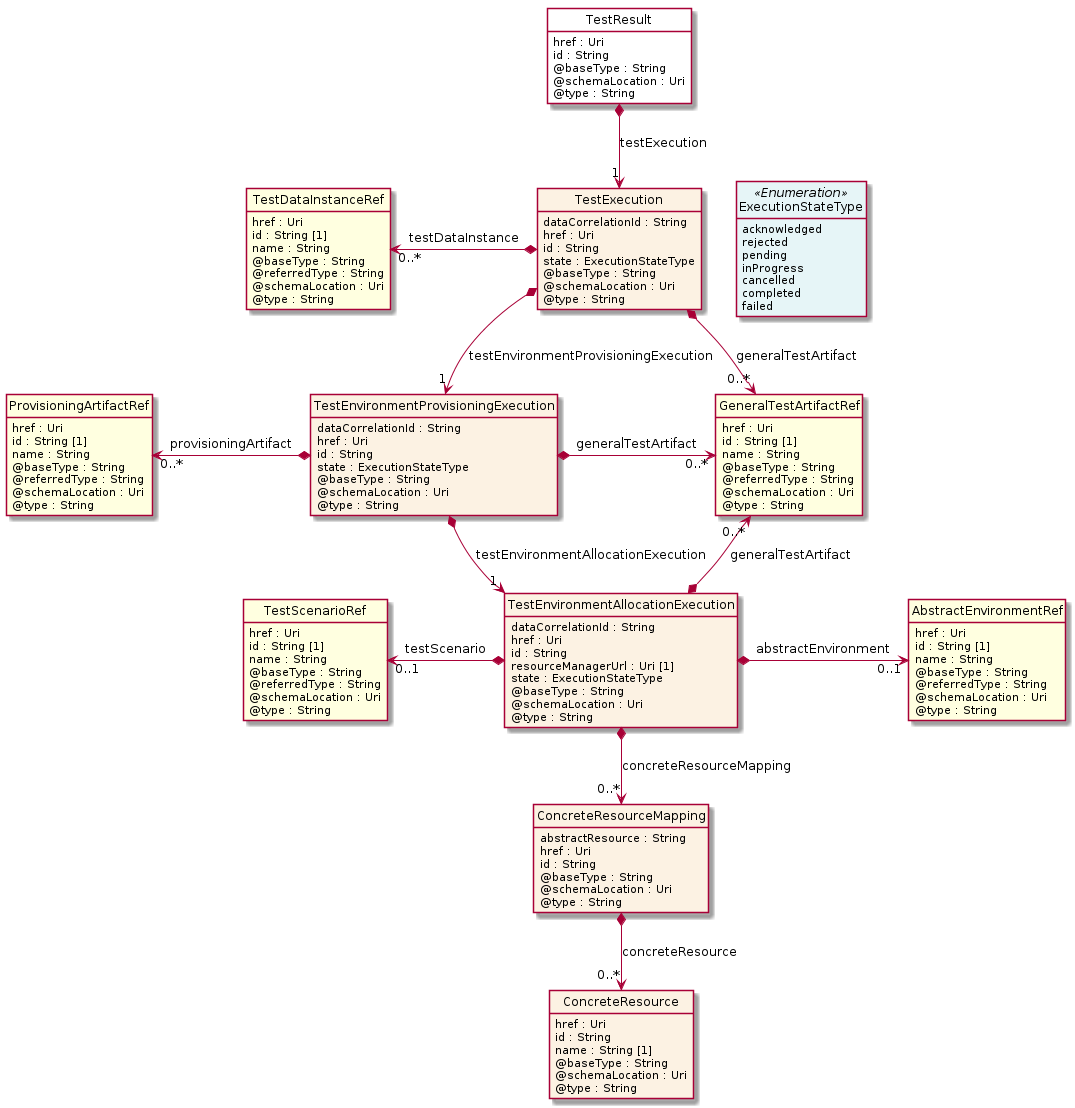

The diagram above was rendered by PlantUML. Its source (embedded in the PNG):
@startuml
hide circle
hide methods
hide stereotype
show <<Enumeration>> stereotype
skinparam class {
   BackgroundColor<<Enumeration>> #E6F5F7
   BackgroundColor<<Ref>> #FFFFE0
   BackgroundColor<<Pivot>> #FFFFFFF
   BackgroundColor<<SimpleType>> #E2F0DA
   BackgroundColor #FCF2E3
}

class TestResult <<Pivot>> {
    href : Uri
    id : String
    @baseType : String
    @schemaLocation : Uri
    @type : String
}

class TestExecution  {
    dataCorrelationId : String
    href : Uri
    id : String
    state : ExecutionStateType
    @baseType : String
    @schemaLocation : Uri
    @type : String
}

class GeneralTestArtifactRef  <<Ref>> {
    href : Uri
    id : String [1]
    name : String
    @baseType : String
    @referredType : String
    @schemaLocation : Uri
    @type : String
}

class TestDataInstanceRef  <<Ref>> {
    href : Uri
    id : String [1]
    name : String
    @baseType : String
    @referredType : String
    @schemaLocation : Uri
    @type : String
}

class ExecutionStateType <<Enumeration>> {
    acknowledged
    rejected
    pending
    inProgress
    cancelled
    completed
    failed
}

class TestEnvironmentProvisioningExecution  {
    dataCorrelationId : String
    href : Uri
    id : String
    state : ExecutionStateType
    @baseType : String
    @schemaLocation : Uri
    @type : String
}

class ProvisioningArtifactRef  <<Ref>> {
    href : Uri
    id : String [1]
    name : String
    @baseType : String
    @referredType : String
    @schemaLocation : Uri
    @type : String
}

class TestEnvironmentAllocationExecution  {
    dataCorrelationId : String
    href : Uri
    id : String
    resourceManagerUrl : Uri [1]
    state : ExecutionStateType
    @baseType : String
    @schemaLocation : Uri
    @type : String
}

class AbstractEnvironmentRef  <<Ref>> {
    href : Uri
    id : String [1]
    name : String
    @baseType : String
    @referredType : String
    @schemaLocation : Uri
    @type : String
}

class TestScenarioRef  <<Ref>> {
    href : Uri
    id : String [1]
    name : String
    @baseType : String
    @referredType : String
    @schemaLocation : Uri
    @type : String
}

class ConcreteResourceMapping  {
    abstractResource : String
    href : Uri
    id : String
    @baseType : String
    @schemaLocation : Uri
    @type : String
}

class ConcreteResource  {
    href : Uri
    id : String
    name : String [1]
    @baseType : String
    @schemaLocation : Uri
    @type : String
}

TestResult *-->  "1" TestExecution : testExecution

TestExecution -right[hidden]-> ExecutionStateType

TestExecution *-->  "0..*" GeneralTestArtifactRef : generalTestArtifact

TestExecution *-->  "1" TestEnvironmentProvisioningExecution : testEnvironmentProvisioningExecution

TestEnvironmentProvisioningExecution *-->  "1" TestEnvironmentAllocationExecution : testEnvironmentAllocationExecution

GeneralTestArtifactRef "0..*" <--* TestEnvironmentAllocationExecution : generalTestArtifact

TestEnvironmentProvisioningExecution *-right-> "0..*" GeneralTestArtifactRef : generalTestArtifact

TestScenarioRef "0..1" <-left-* TestEnvironmentAllocationExecution : testScenario

TestEnvironmentAllocationExecution *-right-> "0..1" AbstractEnvironmentRef : abstractEnvironment

TestEnvironmentAllocationExecution *-->  "0..*" ConcreteResourceMapping : concreteResourceMapping

TestDataInstanceRef "0..*" <-left-* TestExecution : testDataInstance

ProvisioningArtifactRef "0..*" <-left-* TestEnvironmentProvisioningExecution : provisioningArtifact

ConcreteResourceMapping *-->  "0..*" ConcreteResource : concreteResource

@enduml